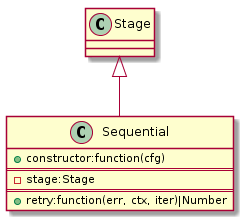

The diagram above was rendered by PlantUML. Its source (embedded in the PNG):
@startuml

	Class Stage
	Class Sequential{
		+constructor:function(cfg)
===
		-stage:Stage
===		
		+retry:function(err, ctx, iter)|Number
	}

 	Stage <|-- Sequential

@enduml